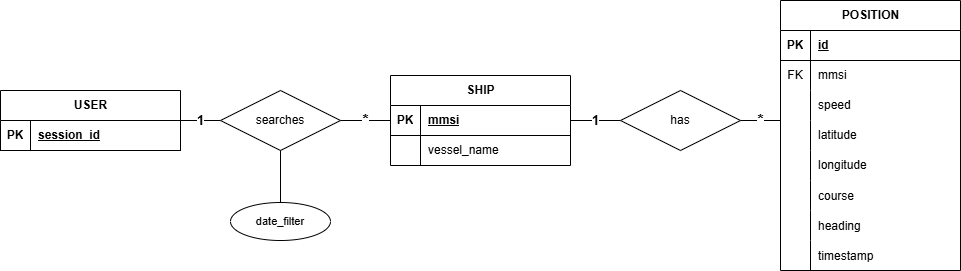

The diagram above was exported from draw.io. Its source (the exported page's mxGraphModel, read from the mxfile embedded in the PNG):
<mxGraphModel dx="1095" dy="646" grid="1" gridSize="10" guides="1" tooltips="1" connect="1" arrows="1" fold="1" page="1" pageScale="1" pageWidth="980" pageHeight="690" math="0" shadow="0" extFonts="Permanent Marker^https://fonts.googleapis.com/css?family=Permanent+Marker">
  <root>
    <mxCell id="0" />
    <mxCell id="1" parent="0" />
    <mxCell id="LzbsTA9ItaRpgLcHBe8u-49" parent="1" style="shape=table;startSize=30;container=1;collapsible=1;childLayout=tableLayout;fixedRows=1;rowLines=0;fontStyle=1;align=center;resizeLast=1;html=1;" value="USER" vertex="1">
      <mxGeometry height="60" width="180" x="10" y="315" as="geometry" />
    </mxCell>
    <mxCell id="LzbsTA9ItaRpgLcHBe8u-50" parent="LzbsTA9ItaRpgLcHBe8u-49" style="shape=tableRow;horizontal=0;startSize=0;swimlaneHead=0;swimlaneBody=0;fillColor=none;collapsible=0;dropTarget=0;points=[[0,0.5],[1,0.5]];portConstraint=eastwest;top=0;left=0;right=0;bottom=1;" value="" vertex="1">
      <mxGeometry height="30" width="180" y="30" as="geometry" />
    </mxCell>
    <mxCell id="LzbsTA9ItaRpgLcHBe8u-51" parent="LzbsTA9ItaRpgLcHBe8u-50" style="shape=partialRectangle;connectable=0;fillColor=none;top=0;left=0;bottom=0;right=0;fontStyle=1;overflow=hidden;whiteSpace=wrap;html=1;" value="PK" vertex="1">
      <mxGeometry height="30" width="30" as="geometry">
        <mxRectangle height="30" width="30" as="alternateBounds" />
      </mxGeometry>
    </mxCell>
    <mxCell id="LzbsTA9ItaRpgLcHBe8u-52" parent="LzbsTA9ItaRpgLcHBe8u-50" style="shape=partialRectangle;connectable=0;fillColor=none;top=0;left=0;bottom=0;right=0;align=left;spacingLeft=6;fontStyle=5;overflow=hidden;whiteSpace=wrap;html=1;" value="session_id" vertex="1">
      <mxGeometry height="30" width="150" x="30" as="geometry">
        <mxRectangle height="30" width="150" as="alternateBounds" />
      </mxGeometry>
    </mxCell>
    <mxCell id="LzbsTA9ItaRpgLcHBe8u-62" parent="1" style="shape=rhombus;perimeter=rhombusPerimeter;whiteSpace=wrap;html=1;align=center;" value="searches" vertex="1">
      <mxGeometry height="60" width="120" x="230" y="315" as="geometry" />
    </mxCell>
    <mxCell id="LzbsTA9ItaRpgLcHBe8u-63" edge="1" parent="1" source="LzbsTA9ItaRpgLcHBe8u-49" style="edgeStyle=none;html=1;endArrow=none;strokeColor=#000000;fontSize=13;fontStyle=1;noEdgeStyle=1;orthogonal=1;" target="LzbsTA9ItaRpgLcHBe8u-62" value="1">
      <mxGeometry relative="1" as="geometry">
        <mxPoint x="270" y="891.33" as="sourcePoint" />
        <mxPoint x="335" y="892.33" as="targetPoint" />
      </mxGeometry>
    </mxCell>
    <mxCell id="LzbsTA9ItaRpgLcHBe8u-64" parent="1" style="ellipse;whiteSpace=wrap;html=1;fillColor=#ffffff;strokeColor=#000000;fontSize=11;" value="date_filter" vertex="1">
      <mxGeometry height="38" width="100" x="240" y="427" as="geometry" />
    </mxCell>
    <mxCell id="LzbsTA9ItaRpgLcHBe8u-65" edge="1" parent="1" source="LzbsTA9ItaRpgLcHBe8u-64" style="edgeStyle=none;html=1;endArrow=none;strokeColor=#000000;noEdgeStyle=1;orthogonal=1;" target="LzbsTA9ItaRpgLcHBe8u-62">
      <mxGeometry relative="1" as="geometry">
        <Array as="points" />
        <mxPoint x="440" y="701.33" as="sourcePoint" />
        <mxPoint x="468" y="790.33" as="targetPoint" />
      </mxGeometry>
    </mxCell>
    <mxCell id="LzbsTA9ItaRpgLcHBe8u-84" parent="1" style="shape=table;startSize=30;container=1;collapsible=1;childLayout=tableLayout;fixedRows=1;rowLines=0;fontStyle=1;align=center;resizeLast=1;html=1;" value="SHIP" vertex="1">
      <mxGeometry height="90" width="180" x="400" y="300" as="geometry" />
    </mxCell>
    <mxCell id="LzbsTA9ItaRpgLcHBe8u-85" parent="LzbsTA9ItaRpgLcHBe8u-84" style="shape=tableRow;horizontal=0;startSize=0;swimlaneHead=0;swimlaneBody=0;fillColor=none;collapsible=0;dropTarget=0;points=[[0,0.5],[1,0.5]];portConstraint=eastwest;top=0;left=0;right=0;bottom=1;" value="" vertex="1">
      <mxGeometry height="30" width="180" y="30" as="geometry" />
    </mxCell>
    <mxCell id="LzbsTA9ItaRpgLcHBe8u-86" parent="LzbsTA9ItaRpgLcHBe8u-85" style="shape=partialRectangle;connectable=0;fillColor=none;top=0;left=0;bottom=0;right=0;fontStyle=1;overflow=hidden;whiteSpace=wrap;html=1;" value="PK" vertex="1">
      <mxGeometry height="30" width="30" as="geometry">
        <mxRectangle height="30" width="30" as="alternateBounds" />
      </mxGeometry>
    </mxCell>
    <mxCell id="LzbsTA9ItaRpgLcHBe8u-87" parent="LzbsTA9ItaRpgLcHBe8u-85" style="shape=partialRectangle;connectable=0;fillColor=none;top=0;left=0;bottom=0;right=0;align=left;spacingLeft=6;fontStyle=5;overflow=hidden;whiteSpace=wrap;html=1;" value="mmsi" vertex="1">
      <mxGeometry height="30" width="150" x="30" as="geometry">
        <mxRectangle height="30" width="150" as="alternateBounds" />
      </mxGeometry>
    </mxCell>
    <mxCell id="LzbsTA9ItaRpgLcHBe8u-88" parent="LzbsTA9ItaRpgLcHBe8u-84" style="shape=tableRow;horizontal=0;startSize=0;swimlaneHead=0;swimlaneBody=0;fillColor=none;collapsible=0;dropTarget=0;points=[[0,0.5],[1,0.5]];portConstraint=eastwest;top=0;left=0;right=0;bottom=0;" value="" vertex="1">
      <mxGeometry height="30" width="180" y="60" as="geometry" />
    </mxCell>
    <mxCell id="LzbsTA9ItaRpgLcHBe8u-89" parent="LzbsTA9ItaRpgLcHBe8u-88" style="shape=partialRectangle;connectable=0;fillColor=none;top=0;left=0;bottom=0;right=0;editable=1;overflow=hidden;whiteSpace=wrap;html=1;" value="" vertex="1">
      <mxGeometry height="30" width="30" as="geometry">
        <mxRectangle height="30" width="30" as="alternateBounds" />
      </mxGeometry>
    </mxCell>
    <mxCell id="LzbsTA9ItaRpgLcHBe8u-90" parent="LzbsTA9ItaRpgLcHBe8u-88" style="shape=partialRectangle;connectable=0;fillColor=none;top=0;left=0;bottom=0;right=0;align=left;spacingLeft=6;overflow=hidden;whiteSpace=wrap;html=1;" value="vessel_name" vertex="1">
      <mxGeometry height="30" width="150" x="30" as="geometry">
        <mxRectangle height="30" width="150" as="alternateBounds" />
      </mxGeometry>
    </mxCell>
    <mxCell id="LzbsTA9ItaRpgLcHBe8u-98" edge="1" parent="1" source="LzbsTA9ItaRpgLcHBe8u-62" style="edgeStyle=none;html=1;endArrow=none;strokeColor=#000000;fontSize=16;fontStyle=1;noEdgeStyle=1;orthogonal=1;" target="LzbsTA9ItaRpgLcHBe8u-84" value="*">
      <mxGeometry relative="1" as="geometry">
        <mxPoint x="570" y="762.33" as="sourcePoint" />
        <mxPoint x="645" y="761.33" as="targetPoint" />
      </mxGeometry>
    </mxCell>
    <mxCell id="LzbsTA9ItaRpgLcHBe8u-99" parent="1" style="shape=rhombus;perimeter=rhombusPerimeter;whiteSpace=wrap;html=1;align=center;" value="has" vertex="1">
      <mxGeometry height="60" width="120" x="630" y="315" as="geometry" />
    </mxCell>
    <mxCell id="LzbsTA9ItaRpgLcHBe8u-111" parent="1" style="shape=table;startSize=30;container=1;collapsible=1;childLayout=tableLayout;fixedRows=1;rowLines=0;fontStyle=1;align=center;resizeLast=1;html=1;" value="POSITION" vertex="1">
      <mxGeometry height="270" width="180" x="790" y="225" as="geometry" />
    </mxCell>
    <mxCell id="LzbsTA9ItaRpgLcHBe8u-112" parent="LzbsTA9ItaRpgLcHBe8u-111" style="shape=tableRow;horizontal=0;startSize=0;swimlaneHead=0;swimlaneBody=0;fillColor=none;collapsible=0;dropTarget=0;points=[[0,0.5],[1,0.5]];portConstraint=eastwest;top=0;left=0;right=0;bottom=1;" value="" vertex="1">
      <mxGeometry height="30" width="180" y="30" as="geometry" />
    </mxCell>
    <mxCell id="LzbsTA9ItaRpgLcHBe8u-113" parent="LzbsTA9ItaRpgLcHBe8u-112" style="shape=partialRectangle;connectable=0;fillColor=none;top=0;left=0;bottom=0;right=0;fontStyle=1;overflow=hidden;whiteSpace=wrap;html=1;" value="PK" vertex="1">
      <mxGeometry height="30" width="30" as="geometry">
        <mxRectangle height="30" width="30" as="alternateBounds" />
      </mxGeometry>
    </mxCell>
    <mxCell id="LzbsTA9ItaRpgLcHBe8u-114" parent="LzbsTA9ItaRpgLcHBe8u-112" style="shape=partialRectangle;connectable=0;fillColor=none;top=0;left=0;bottom=0;right=0;align=left;spacingLeft=6;fontStyle=5;overflow=hidden;whiteSpace=wrap;html=1;" value="id" vertex="1">
      <mxGeometry height="30" width="150" x="30" as="geometry">
        <mxRectangle height="30" width="150" as="alternateBounds" />
      </mxGeometry>
    </mxCell>
    <mxCell id="LzbsTA9ItaRpgLcHBe8u-144" parent="LzbsTA9ItaRpgLcHBe8u-111" style="shape=tableRow;horizontal=0;startSize=0;swimlaneHead=0;swimlaneBody=0;fillColor=none;collapsible=0;dropTarget=0;points=[[0,0.5],[1,0.5]];portConstraint=eastwest;top=0;left=0;right=0;bottom=0;" value="" vertex="1">
      <mxGeometry height="30" width="180" y="60" as="geometry" />
    </mxCell>
    <mxCell id="LzbsTA9ItaRpgLcHBe8u-145" parent="LzbsTA9ItaRpgLcHBe8u-144" style="shape=partialRectangle;connectable=0;fillColor=none;top=0;left=0;bottom=0;right=0;fontStyle=0;overflow=hidden;whiteSpace=wrap;html=1;" value="FK" vertex="1">
      <mxGeometry height="30" width="30" as="geometry">
        <mxRectangle height="30" width="30" as="alternateBounds" />
      </mxGeometry>
    </mxCell>
    <mxCell id="LzbsTA9ItaRpgLcHBe8u-146" parent="LzbsTA9ItaRpgLcHBe8u-144" style="shape=partialRectangle;connectable=0;fillColor=none;top=0;left=0;bottom=0;right=0;align=left;spacingLeft=6;fontStyle=0;overflow=hidden;whiteSpace=wrap;html=1;" value="mmsi" vertex="1">
      <mxGeometry height="30" width="150" x="30" as="geometry">
        <mxRectangle height="30" width="150" as="alternateBounds" />
      </mxGeometry>
    </mxCell>
    <mxCell id="LzbsTA9ItaRpgLcHBe8u-115" parent="LzbsTA9ItaRpgLcHBe8u-111" style="shape=tableRow;horizontal=0;startSize=0;swimlaneHead=0;swimlaneBody=0;fillColor=none;collapsible=0;dropTarget=0;points=[[0,0.5],[1,0.5]];portConstraint=eastwest;top=0;left=0;right=0;bottom=0;" value="" vertex="1">
      <mxGeometry height="30" width="180" y="90" as="geometry" />
    </mxCell>
    <mxCell id="LzbsTA9ItaRpgLcHBe8u-116" parent="LzbsTA9ItaRpgLcHBe8u-115" style="shape=partialRectangle;connectable=0;fillColor=none;top=0;left=0;bottom=0;right=0;editable=1;overflow=hidden;whiteSpace=wrap;html=1;" value="" vertex="1">
      <mxGeometry height="30" width="30" as="geometry">
        <mxRectangle height="30" width="30" as="alternateBounds" />
      </mxGeometry>
    </mxCell>
    <mxCell id="LzbsTA9ItaRpgLcHBe8u-117" parent="LzbsTA9ItaRpgLcHBe8u-115" style="shape=partialRectangle;connectable=0;fillColor=none;top=0;left=0;bottom=0;right=0;align=left;spacingLeft=6;overflow=hidden;whiteSpace=wrap;html=1;" value="speed" vertex="1">
      <mxGeometry height="30" width="150" x="30" as="geometry">
        <mxRectangle height="30" width="150" as="alternateBounds" />
      </mxGeometry>
    </mxCell>
    <mxCell id="LzbsTA9ItaRpgLcHBe8u-118" parent="LzbsTA9ItaRpgLcHBe8u-111" style="shape=tableRow;horizontal=0;startSize=0;swimlaneHead=0;swimlaneBody=0;fillColor=none;collapsible=0;dropTarget=0;points=[[0,0.5],[1,0.5]];portConstraint=eastwest;top=0;left=0;right=0;bottom=0;" value="" vertex="1">
      <mxGeometry height="30" width="180" y="120" as="geometry" />
    </mxCell>
    <mxCell id="LzbsTA9ItaRpgLcHBe8u-119" parent="LzbsTA9ItaRpgLcHBe8u-118" style="shape=partialRectangle;connectable=0;fillColor=none;top=0;left=0;bottom=0;right=0;editable=1;overflow=hidden;whiteSpace=wrap;html=1;" value="" vertex="1">
      <mxGeometry height="30" width="30" as="geometry">
        <mxRectangle height="30" width="30" as="alternateBounds" />
      </mxGeometry>
    </mxCell>
    <mxCell id="LzbsTA9ItaRpgLcHBe8u-120" parent="LzbsTA9ItaRpgLcHBe8u-118" style="shape=partialRectangle;connectable=0;fillColor=none;top=0;left=0;bottom=0;right=0;align=left;spacingLeft=6;overflow=hidden;whiteSpace=wrap;html=1;" value="latitude" vertex="1">
      <mxGeometry height="30" width="150" x="30" as="geometry">
        <mxRectangle height="30" width="150" as="alternateBounds" />
      </mxGeometry>
    </mxCell>
    <mxCell id="LzbsTA9ItaRpgLcHBe8u-121" parent="LzbsTA9ItaRpgLcHBe8u-111" style="shape=tableRow;horizontal=0;startSize=0;swimlaneHead=0;swimlaneBody=0;fillColor=none;collapsible=0;dropTarget=0;points=[[0,0.5],[1,0.5]];portConstraint=eastwest;top=0;left=0;right=0;bottom=0;" value="" vertex="1">
      <mxGeometry height="30" width="180" y="150" as="geometry" />
    </mxCell>
    <mxCell id="LzbsTA9ItaRpgLcHBe8u-122" parent="LzbsTA9ItaRpgLcHBe8u-121" style="shape=partialRectangle;connectable=0;fillColor=none;top=0;left=0;bottom=0;right=0;editable=1;overflow=hidden;whiteSpace=wrap;html=1;" value="" vertex="1">
      <mxGeometry height="30" width="30" as="geometry">
        <mxRectangle height="30" width="30" as="alternateBounds" />
      </mxGeometry>
    </mxCell>
    <mxCell id="LzbsTA9ItaRpgLcHBe8u-123" parent="LzbsTA9ItaRpgLcHBe8u-121" style="shape=partialRectangle;connectable=0;fillColor=none;top=0;left=0;bottom=0;right=0;align=left;spacingLeft=6;overflow=hidden;whiteSpace=wrap;html=1;" value="longitude" vertex="1">
      <mxGeometry height="30" width="150" x="30" as="geometry">
        <mxRectangle height="30" width="150" as="alternateBounds" />
      </mxGeometry>
    </mxCell>
    <mxCell id="LzbsTA9ItaRpgLcHBe8u-128" parent="LzbsTA9ItaRpgLcHBe8u-111" style="shape=tableRow;horizontal=0;startSize=0;swimlaneHead=0;swimlaneBody=0;fillColor=none;collapsible=0;dropTarget=0;points=[[0,0.5],[1,0.5]];portConstraint=eastwest;top=0;left=0;right=0;bottom=0;" value="" vertex="1">
      <mxGeometry height="30" width="180" y="180" as="geometry" />
    </mxCell>
    <mxCell id="LzbsTA9ItaRpgLcHBe8u-129" parent="LzbsTA9ItaRpgLcHBe8u-128" style="shape=partialRectangle;connectable=0;fillColor=none;top=0;left=0;bottom=0;right=0;editable=1;overflow=hidden;" value="" vertex="1">
      <mxGeometry height="30" width="30" as="geometry">
        <mxRectangle height="30" width="30" as="alternateBounds" />
      </mxGeometry>
    </mxCell>
    <mxCell id="LzbsTA9ItaRpgLcHBe8u-130" parent="LzbsTA9ItaRpgLcHBe8u-128" style="shape=partialRectangle;connectable=0;fillColor=none;top=0;left=0;bottom=0;right=0;align=left;spacingLeft=6;overflow=hidden;" value="course" vertex="1">
      <mxGeometry height="30" width="150" x="30" as="geometry">
        <mxRectangle height="30" width="150" as="alternateBounds" />
      </mxGeometry>
    </mxCell>
    <mxCell id="LzbsTA9ItaRpgLcHBe8u-131" parent="LzbsTA9ItaRpgLcHBe8u-111" style="shape=tableRow;horizontal=0;startSize=0;swimlaneHead=0;swimlaneBody=0;fillColor=none;collapsible=0;dropTarget=0;points=[[0,0.5],[1,0.5]];portConstraint=eastwest;top=0;left=0;right=0;bottom=0;" value="" vertex="1">
      <mxGeometry height="30" width="180" y="210" as="geometry" />
    </mxCell>
    <mxCell id="LzbsTA9ItaRpgLcHBe8u-132" parent="LzbsTA9ItaRpgLcHBe8u-131" style="shape=partialRectangle;connectable=0;fillColor=none;top=0;left=0;bottom=0;right=0;editable=1;overflow=hidden;" value="" vertex="1">
      <mxGeometry height="30" width="30" as="geometry">
        <mxRectangle height="30" width="30" as="alternateBounds" />
      </mxGeometry>
    </mxCell>
    <mxCell id="LzbsTA9ItaRpgLcHBe8u-133" parent="LzbsTA9ItaRpgLcHBe8u-131" style="shape=partialRectangle;connectable=0;fillColor=none;top=0;left=0;bottom=0;right=0;align=left;spacingLeft=6;overflow=hidden;" value="heading" vertex="1">
      <mxGeometry height="30" width="150" x="30" as="geometry">
        <mxRectangle height="30" width="150" as="alternateBounds" />
      </mxGeometry>
    </mxCell>
    <mxCell id="LzbsTA9ItaRpgLcHBe8u-137" parent="LzbsTA9ItaRpgLcHBe8u-111" style="shape=tableRow;horizontal=0;startSize=0;swimlaneHead=0;swimlaneBody=0;fillColor=none;collapsible=0;dropTarget=0;points=[[0,0.5],[1,0.5]];portConstraint=eastwest;top=0;left=0;right=0;bottom=0;" value="" vertex="1">
      <mxGeometry height="30" width="180" y="240" as="geometry" />
    </mxCell>
    <mxCell id="LzbsTA9ItaRpgLcHBe8u-138" parent="LzbsTA9ItaRpgLcHBe8u-137" style="shape=partialRectangle;connectable=0;fillColor=none;top=0;left=0;bottom=0;right=0;editable=1;overflow=hidden;" value="" vertex="1">
      <mxGeometry height="30" width="30" as="geometry">
        <mxRectangle height="30" width="30" as="alternateBounds" />
      </mxGeometry>
    </mxCell>
    <mxCell id="LzbsTA9ItaRpgLcHBe8u-139" parent="LzbsTA9ItaRpgLcHBe8u-137" style="shape=partialRectangle;connectable=0;fillColor=none;top=0;left=0;bottom=0;right=0;align=left;spacingLeft=6;overflow=hidden;" value="timestamp" vertex="1">
      <mxGeometry height="30" width="150" x="30" as="geometry">
        <mxRectangle height="30" width="150" as="alternateBounds" />
      </mxGeometry>
    </mxCell>
    <mxCell id="LzbsTA9ItaRpgLcHBe8u-140" edge="1" parent="1" source="LzbsTA9ItaRpgLcHBe8u-84" style="edgeStyle=none;html=1;endArrow=none;strokeColor=#000000;fontSize=13;fontStyle=1;noEdgeStyle=1;orthogonal=1;" target="LzbsTA9ItaRpgLcHBe8u-99" value="1">
      <mxGeometry relative="1" as="geometry">
        <mxPoint x="710" y="771.33" as="sourcePoint" />
        <mxPoint x="780" y="772.33" as="targetPoint" />
      </mxGeometry>
    </mxCell>
    <mxCell id="LzbsTA9ItaRpgLcHBe8u-141" edge="1" parent="1" source="LzbsTA9ItaRpgLcHBe8u-99" style="edgeStyle=none;html=1;endArrow=none;strokeColor=#000000;fontSize=16;fontStyle=1;noEdgeStyle=1;orthogonal=1;" target="LzbsTA9ItaRpgLcHBe8u-111" value="*">
      <mxGeometry relative="1" as="geometry">
        <mxPoint x="900" y="872.33" as="sourcePoint" />
        <mxPoint x="980" y="871.33" as="targetPoint" />
      </mxGeometry>
    </mxCell>
  </root>
</mxGraphModel>